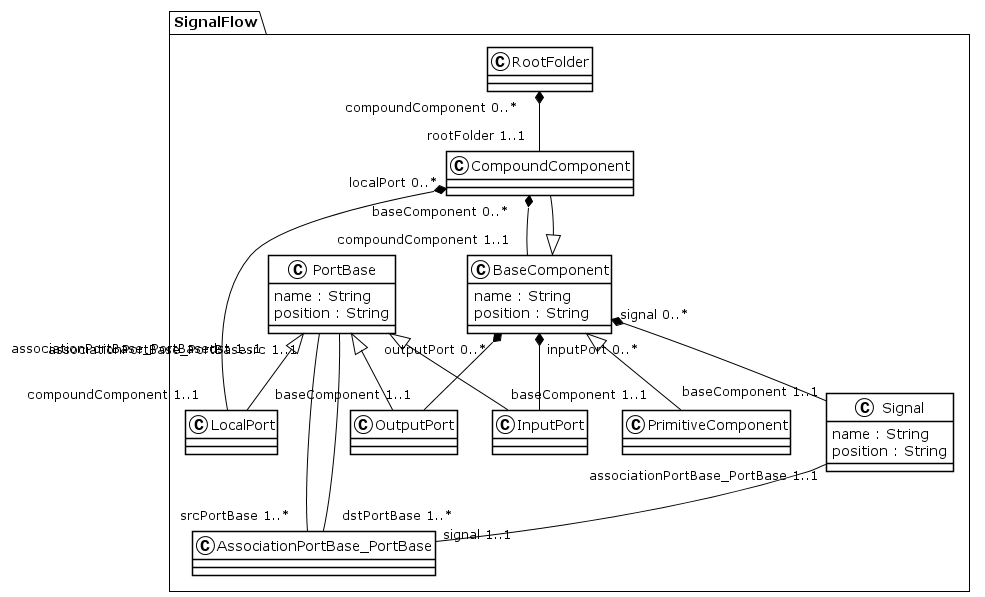

The diagram above was rendered by PlantUML. Its source (embedded in the PNG):
@startuml
!theme plain
package SignalFlow {
class RootFolder {
}
RootFolder "compoundComponent 0..*" *-- "rootFolder 1..1" CompoundComponent
class CompoundComponent {
}
BaseComponent <|-- CompoundComponent
CompoundComponent "baseComponent 0..*" *-- "compoundComponent 1..1" BaseComponent
CompoundComponent "localPort 0..*" *-- "compoundComponent 1..1" LocalPort
class PrimitiveComponent {
}
BaseComponent <|-- PrimitiveComponent
class BaseComponent {
	 name : String
	 position : String
}
BaseComponent "signal 0..*" *-- "baseComponent 1..1" Signal
BaseComponent "outputPort 0..*" *-- "baseComponent 1..1" OutputPort
BaseComponent "inputPort 0..*" *-- "baseComponent 1..1" InputPort
class InputPort {
}
PortBase <|-- InputPort
class LocalPort {
}
PortBase <|-- LocalPort
class OutputPort {
}
PortBase <|-- OutputPort
class PortBase {
	 name : String
	 position : String
}
PortBase "associationPortBase_PortBasesrc 1..1" -- "srcPortBase 1..*" AssociationPortBase_PortBase
PortBase "associationPortBase_PortBasedst 1..1" -- "dstPortBase 1..*" AssociationPortBase_PortBase
class Signal {
	 name : String
	 position : String
}
Signal "associationPortBase_PortBase 1..1" -- "signal 1..1" AssociationPortBase_PortBase
class AssociationPortBase_PortBase {
}
}
@enduml